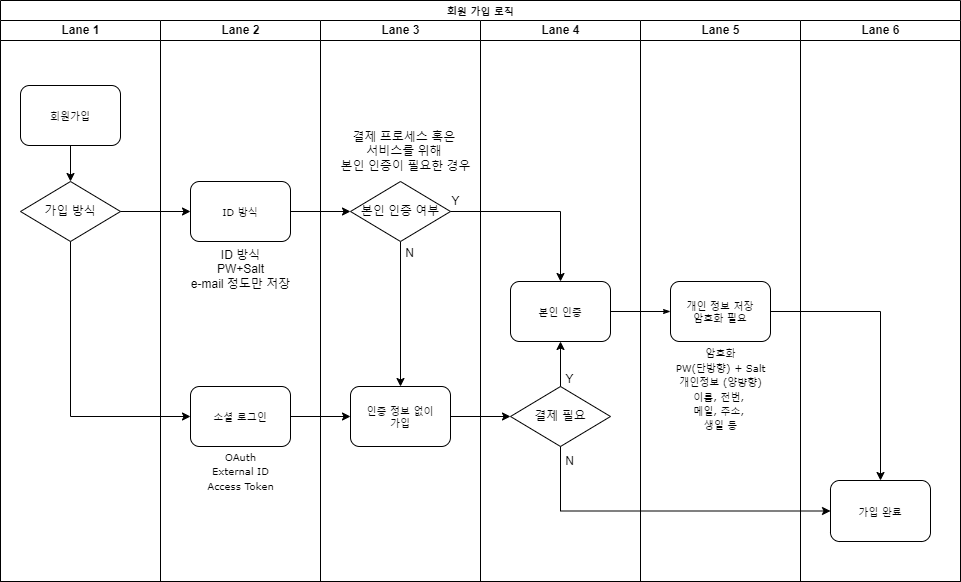

The diagram above was exported from draw.io. Its source (the exported page's mxGraphModel, read from the mxfile embedded in the PNG):
<mxGraphModel dx="2129" dy="1279" grid="1" gridSize="10" guides="1" tooltips="1" connect="1" arrows="1" fold="1" page="1" pageScale="1" pageWidth="1100" pageHeight="850" background="none" math="0" shadow="0">
  <root>
    <mxCell id="0" />
    <mxCell id="1" parent="0" />
    <mxCell id="vAEZG6QQ_hFSHlHVNgyv-37" value="회원 가입 로직" style="swimlane;html=1;childLayout=stackLayout;startSize=20;rounded=0;shadow=0;labelBackgroundColor=none;strokeWidth=1;fontFamily=Verdana;fontSize=8;align=center;" vertex="1" parent="1">
      <mxGeometry x="70" y="39" width="960" height="581" as="geometry" />
    </mxCell>
    <mxCell id="vAEZG6QQ_hFSHlHVNgyv-38" value="Lane 1" style="swimlane;html=1;startSize=20;" vertex="1" parent="vAEZG6QQ_hFSHlHVNgyv-37">
      <mxGeometry y="20" width="160" height="561" as="geometry" />
    </mxCell>
    <mxCell id="vAEZG6QQ_hFSHlHVNgyv-39" style="edgeStyle=orthogonalEdgeStyle;rounded=0;orthogonalLoop=1;jettySize=auto;html=1;exitX=0.5;exitY=1;exitDx=0;exitDy=0;" edge="1" parent="vAEZG6QQ_hFSHlHVNgyv-38" source="vAEZG6QQ_hFSHlHVNgyv-40" target="vAEZG6QQ_hFSHlHVNgyv-41">
      <mxGeometry relative="1" as="geometry" />
    </mxCell>
    <mxCell id="vAEZG6QQ_hFSHlHVNgyv-40" value="회원가입" style="rounded=1;whiteSpace=wrap;html=1;shadow=0;labelBackgroundColor=none;strokeWidth=1;fontFamily=Verdana;fontSize=8;align=center;" vertex="1" parent="vAEZG6QQ_hFSHlHVNgyv-38">
      <mxGeometry x="20" y="65" width="100" height="60" as="geometry" />
    </mxCell>
    <mxCell id="vAEZG6QQ_hFSHlHVNgyv-41" value="가입 방식" style="rhombus;whiteSpace=wrap;html=1;" vertex="1" parent="vAEZG6QQ_hFSHlHVNgyv-38">
      <mxGeometry x="20" y="161" width="100" height="60" as="geometry" />
    </mxCell>
    <mxCell id="vAEZG6QQ_hFSHlHVNgyv-42" value="Lane 2" style="swimlane;html=1;startSize=20;" vertex="1" parent="vAEZG6QQ_hFSHlHVNgyv-37">
      <mxGeometry x="160" y="20" width="160" height="561" as="geometry" />
    </mxCell>
    <mxCell id="vAEZG6QQ_hFSHlHVNgyv-43" value="ID 방식" style="rounded=1;whiteSpace=wrap;html=1;shadow=0;labelBackgroundColor=none;strokeWidth=1;fontFamily=Verdana;fontSize=8;align=center;" vertex="1" parent="vAEZG6QQ_hFSHlHVNgyv-42">
      <mxGeometry x="30" y="161" width="100" height="60" as="geometry" />
    </mxCell>
    <mxCell id="vAEZG6QQ_hFSHlHVNgyv-44" value="소셜 로그인" style="rounded=1;whiteSpace=wrap;html=1;shadow=0;labelBackgroundColor=none;strokeWidth=1;fontFamily=Verdana;fontSize=8;align=center;" vertex="1" parent="vAEZG6QQ_hFSHlHVNgyv-42">
      <mxGeometry x="30" y="366" width="100" height="60" as="geometry" />
    </mxCell>
    <mxCell id="vAEZG6QQ_hFSHlHVNgyv-45" value="&lt;span style=&quot;font-family: Verdana; font-size: 8px;&quot;&gt;OAuth&lt;/span&gt;&lt;br style=&quot;font-family: Verdana; font-size: 8px;&quot;&gt;&lt;span style=&quot;font-family: Verdana; font-size: 8px;&quot;&gt;External ID&lt;/span&gt;&lt;br style=&quot;font-family: Verdana; font-size: 8px;&quot;&gt;&lt;span style=&quot;font-family: Verdana; font-size: 8px;&quot;&gt;Access Token&lt;/span&gt;" style="text;html=1;align=center;verticalAlign=middle;resizable=0;points=[];autosize=1;strokeColor=none;fillColor=none;" vertex="1" parent="vAEZG6QQ_hFSHlHVNgyv-42">
      <mxGeometry x="35" y="421" width="90" height="60" as="geometry" />
    </mxCell>
    <mxCell id="vAEZG6QQ_hFSHlHVNgyv-46" value="ID 방식&lt;br&gt;PW+Salt&lt;br&gt;e-mail 정도만 저장" style="text;html=1;align=center;verticalAlign=middle;resizable=0;points=[];autosize=1;strokeColor=none;fillColor=none;" vertex="1" parent="vAEZG6QQ_hFSHlHVNgyv-42">
      <mxGeometry x="20" y="219" width="120" height="60" as="geometry" />
    </mxCell>
    <mxCell id="vAEZG6QQ_hFSHlHVNgyv-47" style="edgeStyle=orthogonalEdgeStyle;rounded=0;orthogonalLoop=1;jettySize=auto;html=1;exitX=1;exitY=0.5;exitDx=0;exitDy=0;entryX=0;entryY=0.5;entryDx=0;entryDy=0;" edge="1" parent="vAEZG6QQ_hFSHlHVNgyv-37" source="vAEZG6QQ_hFSHlHVNgyv-44" target="vAEZG6QQ_hFSHlHVNgyv-51">
      <mxGeometry relative="1" as="geometry" />
    </mxCell>
    <mxCell id="vAEZG6QQ_hFSHlHVNgyv-48" value="Lane 3" style="swimlane;html=1;startSize=20;" vertex="1" parent="vAEZG6QQ_hFSHlHVNgyv-37">
      <mxGeometry x="320" y="20" width="160" height="561" as="geometry" />
    </mxCell>
    <mxCell id="vAEZG6QQ_hFSHlHVNgyv-49" style="edgeStyle=orthogonalEdgeStyle;rounded=0;orthogonalLoop=1;jettySize=auto;html=1;exitX=0.5;exitY=1;exitDx=0;exitDy=0;entryX=0.5;entryY=0;entryDx=0;entryDy=0;" edge="1" parent="vAEZG6QQ_hFSHlHVNgyv-48" source="vAEZG6QQ_hFSHlHVNgyv-50" target="vAEZG6QQ_hFSHlHVNgyv-51">
      <mxGeometry relative="1" as="geometry" />
    </mxCell>
    <mxCell id="vAEZG6QQ_hFSHlHVNgyv-50" value="본인 인증 여부" style="rhombus;whiteSpace=wrap;html=1;" vertex="1" parent="vAEZG6QQ_hFSHlHVNgyv-48">
      <mxGeometry x="30" y="161" width="100" height="60" as="geometry" />
    </mxCell>
    <mxCell id="vAEZG6QQ_hFSHlHVNgyv-51" value="인증 정보 없이&lt;br&gt;가입" style="rounded=1;whiteSpace=wrap;html=1;shadow=0;labelBackgroundColor=none;strokeWidth=1;fontFamily=Verdana;fontSize=8;align=center;" vertex="1" parent="vAEZG6QQ_hFSHlHVNgyv-48">
      <mxGeometry x="30" y="366" width="100" height="60" as="geometry" />
    </mxCell>
    <mxCell id="vAEZG6QQ_hFSHlHVNgyv-52" value="결제 프로세스 혹은 &lt;br&gt;서비스를 위해 &lt;br&gt;본인 인증이 필요한 경우" style="text;html=1;align=center;verticalAlign=middle;resizable=0;points=[];autosize=1;strokeColor=none;fillColor=none;" vertex="1" parent="vAEZG6QQ_hFSHlHVNgyv-48">
      <mxGeometry x="10" y="101" width="150" height="60" as="geometry" />
    </mxCell>
    <mxCell id="vAEZG6QQ_hFSHlHVNgyv-53" value="Y" style="text;html=1;align=center;verticalAlign=middle;resizable=0;points=[];autosize=1;strokeColor=none;fillColor=none;" vertex="1" parent="vAEZG6QQ_hFSHlHVNgyv-48">
      <mxGeometry x="120" y="166" width="30" height="30" as="geometry" />
    </mxCell>
    <mxCell id="vAEZG6QQ_hFSHlHVNgyv-54" value="N" style="text;html=1;align=center;verticalAlign=middle;resizable=0;points=[];autosize=1;strokeColor=none;fillColor=none;" vertex="1" parent="vAEZG6QQ_hFSHlHVNgyv-48">
      <mxGeometry x="74" y="218" width="30" height="30" as="geometry" />
    </mxCell>
    <mxCell id="vAEZG6QQ_hFSHlHVNgyv-55" value="Lane 4" style="swimlane;html=1;startSize=20;" vertex="1" parent="vAEZG6QQ_hFSHlHVNgyv-37">
      <mxGeometry x="480" y="20" width="160" height="561" as="geometry" />
    </mxCell>
    <mxCell id="vAEZG6QQ_hFSHlHVNgyv-56" value="결제 필요" style="rhombus;whiteSpace=wrap;html=1;" vertex="1" parent="vAEZG6QQ_hFSHlHVNgyv-55">
      <mxGeometry x="30" y="366" width="100" height="60" as="geometry" />
    </mxCell>
    <mxCell id="vAEZG6QQ_hFSHlHVNgyv-57" value="본인 인증" style="rounded=1;whiteSpace=wrap;html=1;shadow=0;labelBackgroundColor=none;strokeWidth=1;fontFamily=Verdana;fontSize=8;align=center;" vertex="1" parent="vAEZG6QQ_hFSHlHVNgyv-55">
      <mxGeometry x="30" y="261" width="100" height="60" as="geometry" />
    </mxCell>
    <mxCell id="vAEZG6QQ_hFSHlHVNgyv-58" style="edgeStyle=orthogonalEdgeStyle;rounded=0;orthogonalLoop=1;jettySize=auto;html=1;exitX=0.5;exitY=0;exitDx=0;exitDy=0;entryX=0.5;entryY=1;entryDx=0;entryDy=0;" edge="1" parent="vAEZG6QQ_hFSHlHVNgyv-55" source="vAEZG6QQ_hFSHlHVNgyv-56" target="vAEZG6QQ_hFSHlHVNgyv-57">
      <mxGeometry relative="1" as="geometry" />
    </mxCell>
    <mxCell id="vAEZG6QQ_hFSHlHVNgyv-59" value="Y" style="text;html=1;align=center;verticalAlign=middle;resizable=0;points=[];autosize=1;strokeColor=none;fillColor=none;" vertex="1" parent="vAEZG6QQ_hFSHlHVNgyv-55">
      <mxGeometry x="74" y="344" width="30" height="30" as="geometry" />
    </mxCell>
    <mxCell id="3K45NGY-sWBwZVKNRcCq-49" value="N" style="text;html=1;align=center;verticalAlign=middle;resizable=0;points=[];autosize=1;strokeColor=none;fillColor=none;" parent="vAEZG6QQ_hFSHlHVNgyv-55" vertex="1">
      <mxGeometry x="74" y="426" width="30" height="30" as="geometry" />
    </mxCell>
    <mxCell id="vAEZG6QQ_hFSHlHVNgyv-60" value="Lane 5" style="swimlane;html=1;startSize=20;" vertex="1" parent="vAEZG6QQ_hFSHlHVNgyv-37">
      <mxGeometry x="640" y="20" width="160" height="561" as="geometry" />
    </mxCell>
    <mxCell id="vAEZG6QQ_hFSHlHVNgyv-61" value="개인 정보 저장&lt;br&gt;암호화 필요" style="rounded=1;whiteSpace=wrap;html=1;shadow=0;labelBackgroundColor=none;strokeWidth=1;fontFamily=Verdana;fontSize=8;align=center;" vertex="1" parent="vAEZG6QQ_hFSHlHVNgyv-60">
      <mxGeometry x="30" y="261" width="100" height="60" as="geometry" />
    </mxCell>
    <mxCell id="vAEZG6QQ_hFSHlHVNgyv-62" value="&lt;font face=&quot;Verdana&quot;&gt;&lt;span style=&quot;font-size: 8px;&quot;&gt;암호화&lt;br&gt;PW(단방향) + Salt&lt;br&gt;개인정보 (양뱡향)&lt;br&gt;이름, 전번, &lt;br&gt;메일, 주소, &lt;br&gt;생일 등&lt;br&gt;&lt;/span&gt;&lt;/font&gt;" style="text;html=1;align=center;verticalAlign=middle;resizable=0;points=[];autosize=1;strokeColor=none;fillColor=none;" vertex="1" parent="vAEZG6QQ_hFSHlHVNgyv-60">
      <mxGeometry x="25" y="319" width="110" height="100" as="geometry" />
    </mxCell>
    <mxCell id="vAEZG6QQ_hFSHlHVNgyv-63" value="Lane 6" style="swimlane;html=1;startSize=20;" vertex="1" parent="vAEZG6QQ_hFSHlHVNgyv-37">
      <mxGeometry x="800" y="20" width="160" height="561" as="geometry" />
    </mxCell>
    <mxCell id="vAEZG6QQ_hFSHlHVNgyv-64" value="가입 완료" style="rounded=1;whiteSpace=wrap;html=1;shadow=0;labelBackgroundColor=none;strokeWidth=1;fontFamily=Verdana;fontSize=8;align=center;" vertex="1" parent="vAEZG6QQ_hFSHlHVNgyv-63">
      <mxGeometry x="30" y="460" width="100" height="61" as="geometry" />
    </mxCell>
    <mxCell id="vAEZG6QQ_hFSHlHVNgyv-65" style="edgeStyle=orthogonalEdgeStyle;rounded=0;orthogonalLoop=1;jettySize=auto;html=1;exitX=1;exitY=0.5;exitDx=0;exitDy=0;entryX=0;entryY=0.5;entryDx=0;entryDy=0;" edge="1" parent="vAEZG6QQ_hFSHlHVNgyv-37" source="vAEZG6QQ_hFSHlHVNgyv-41" target="vAEZG6QQ_hFSHlHVNgyv-43">
      <mxGeometry relative="1" as="geometry" />
    </mxCell>
    <mxCell id="vAEZG6QQ_hFSHlHVNgyv-66" style="edgeStyle=orthogonalEdgeStyle;rounded=0;orthogonalLoop=1;jettySize=auto;html=1;exitX=0.5;exitY=1;exitDx=0;exitDy=0;entryX=0;entryY=0.5;entryDx=0;entryDy=0;" edge="1" parent="vAEZG6QQ_hFSHlHVNgyv-37" source="vAEZG6QQ_hFSHlHVNgyv-41" target="vAEZG6QQ_hFSHlHVNgyv-44">
      <mxGeometry relative="1" as="geometry" />
    </mxCell>
    <mxCell id="vAEZG6QQ_hFSHlHVNgyv-67" style="edgeStyle=orthogonalEdgeStyle;rounded=0;orthogonalLoop=1;jettySize=auto;html=1;exitX=1;exitY=0.5;exitDx=0;exitDy=0;entryX=0;entryY=0.5;entryDx=0;entryDy=0;" edge="1" parent="vAEZG6QQ_hFSHlHVNgyv-37" source="vAEZG6QQ_hFSHlHVNgyv-43" target="vAEZG6QQ_hFSHlHVNgyv-50">
      <mxGeometry relative="1" as="geometry" />
    </mxCell>
    <mxCell id="vAEZG6QQ_hFSHlHVNgyv-68" style="edgeStyle=orthogonalEdgeStyle;rounded=0;orthogonalLoop=1;jettySize=auto;html=1;exitX=1;exitY=0.5;exitDx=0;exitDy=0;" edge="1" parent="vAEZG6QQ_hFSHlHVNgyv-37" source="vAEZG6QQ_hFSHlHVNgyv-50" target="vAEZG6QQ_hFSHlHVNgyv-57">
      <mxGeometry relative="1" as="geometry" />
    </mxCell>
    <mxCell id="vAEZG6QQ_hFSHlHVNgyv-69" style="edgeStyle=orthogonalEdgeStyle;rounded=0;orthogonalLoop=1;jettySize=auto;html=1;exitX=1;exitY=0.5;exitDx=0;exitDy=0;entryX=0;entryY=0.5;entryDx=0;entryDy=0;" edge="1" parent="vAEZG6QQ_hFSHlHVNgyv-37" source="vAEZG6QQ_hFSHlHVNgyv-51" target="vAEZG6QQ_hFSHlHVNgyv-56">
      <mxGeometry relative="1" as="geometry" />
    </mxCell>
    <mxCell id="vAEZG6QQ_hFSHlHVNgyv-70" style="edgeStyle=orthogonalEdgeStyle;rounded=1;html=1;labelBackgroundColor=none;startArrow=none;startFill=0;startSize=5;endArrow=classicThin;endFill=1;endSize=5;jettySize=auto;orthogonalLoop=1;strokeWidth=1;fontFamily=Verdana;fontSize=8" edge="1" parent="vAEZG6QQ_hFSHlHVNgyv-37" source="vAEZG6QQ_hFSHlHVNgyv-57" target="vAEZG6QQ_hFSHlHVNgyv-61">
      <mxGeometry relative="1" as="geometry" />
    </mxCell>
    <mxCell id="vAEZG6QQ_hFSHlHVNgyv-71" style="edgeStyle=orthogonalEdgeStyle;rounded=0;orthogonalLoop=1;jettySize=auto;html=1;exitX=0.5;exitY=1;exitDx=0;exitDy=0;entryX=0;entryY=0.5;entryDx=0;entryDy=0;" edge="1" parent="vAEZG6QQ_hFSHlHVNgyv-37" source="vAEZG6QQ_hFSHlHVNgyv-56" target="vAEZG6QQ_hFSHlHVNgyv-64">
      <mxGeometry relative="1" as="geometry" />
    </mxCell>
    <mxCell id="vAEZG6QQ_hFSHlHVNgyv-72" style="edgeStyle=orthogonalEdgeStyle;rounded=0;orthogonalLoop=1;jettySize=auto;html=1;exitX=1;exitY=0.5;exitDx=0;exitDy=0;entryX=0.5;entryY=0;entryDx=0;entryDy=0;" edge="1" parent="vAEZG6QQ_hFSHlHVNgyv-37" source="vAEZG6QQ_hFSHlHVNgyv-61" target="vAEZG6QQ_hFSHlHVNgyv-64">
      <mxGeometry relative="1" as="geometry" />
    </mxCell>
  </root>
</mxGraphModel>